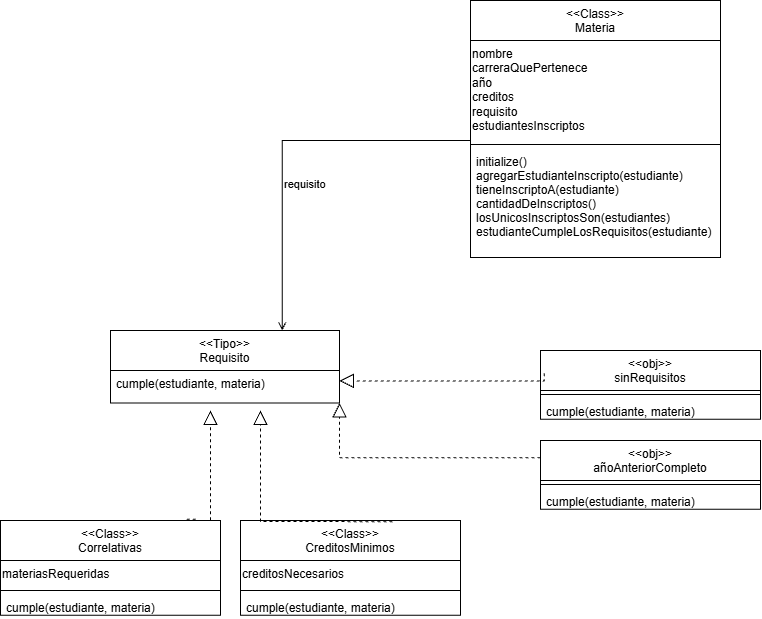

The diagram above was exported from draw.io. Its source (the exported page's mxGraphModel, read from the mxfile embedded in the PNG):
<mxGraphModel dx="814" dy="2129" grid="1" gridSize="10" guides="1" tooltips="1" connect="1" arrows="1" fold="1" page="1" pageScale="1" pageWidth="827" pageHeight="1169" math="0" shadow="0">
  <root>
    <mxCell id="PqZzPwTLJclnVkfSsGD4-0" />
    <mxCell id="PqZzPwTLJclnVkfSsGD4-1" parent="PqZzPwTLJclnVkfSsGD4-0" />
    <mxCell id="PqZzPwTLJclnVkfSsGD4-26" parent="PqZzPwTLJclnVkfSsGD4-1" style="swimlane;fontStyle=0;align=center;verticalAlign=top;childLayout=stackLayout;horizontal=1;startSize=40;horizontalStack=0;resizeParent=1;resizeLast=0;collapsible=1;marginBottom=0;rounded=0;shadow=0;strokeWidth=1;" value="&lt;&lt;Tipo&gt;&gt;&#10;Requisito" vertex="1">
      <mxGeometry height="72.5" width="229" x="980" y="60" as="geometry">
        <mxRectangle height="26" width="160" x="550" y="140" as="alternateBounds" />
      </mxGeometry>
    </mxCell>
    <mxCell id="PqZzPwTLJclnVkfSsGD4-27" parent="PqZzPwTLJclnVkfSsGD4-26" style="text;align=left;verticalAlign=top;spacingLeft=4;spacingRight=4;overflow=hidden;rotatable=0;points=[[0,0.5],[1,0.5]];portConstraint=eastwest;" value="cumple(estudiante, materia)" vertex="1">
      <mxGeometry height="20.75" width="229" y="40" as="geometry" />
    </mxCell>
    <mxCell id="H-iXj6JXsJyER9yjDIPi-22" parent="PqZzPwTLJclnVkfSsGD4-1" style="swimlane;fontStyle=0;align=center;verticalAlign=top;childLayout=stackLayout;horizontal=1;startSize=40;horizontalStack=0;resizeParent=1;resizeLast=0;collapsible=1;marginBottom=0;rounded=0;shadow=0;strokeWidth=1;" value="&lt;&lt;obj&gt;&gt;&#10;sinRequisitos" vertex="1">
      <mxGeometry height="68.75" width="220" x="1410" y="80" as="geometry">
        <mxRectangle height="26" width="160" x="550" y="140" as="alternateBounds" />
      </mxGeometry>
    </mxCell>
    <mxCell id="H-iXj6JXsJyER9yjDIPi-24" parent="H-iXj6JXsJyER9yjDIPi-22" style="line;html=1;strokeWidth=1;align=left;verticalAlign=middle;spacingTop=-1;spacingLeft=3;spacingRight=3;rotatable=0;labelPosition=right;points=[];portConstraint=eastwest;" value="" vertex="1">
      <mxGeometry height="8" width="220" y="40" as="geometry" />
    </mxCell>
    <mxCell id="Pev3kdXCXo_79UJV9w05-5" parent="H-iXj6JXsJyER9yjDIPi-22" style="text;align=left;verticalAlign=top;spacingLeft=4;spacingRight=4;overflow=hidden;rotatable=0;points=[[0,0.5],[1,0.5]];portConstraint=eastwest;" value="cumple(estudiante, materia)" vertex="1">
      <mxGeometry height="20.75" width="220" y="48" as="geometry" />
    </mxCell>
    <mxCell id="H-iXj6JXsJyER9yjDIPi-26" parent="PqZzPwTLJclnVkfSsGD4-1" style="swimlane;fontStyle=0;align=center;verticalAlign=top;childLayout=stackLayout;horizontal=1;startSize=40;horizontalStack=0;resizeParent=1;resizeLast=0;collapsible=1;marginBottom=0;rounded=0;shadow=0;strokeWidth=1;" value="&lt;&lt;Class&gt;&gt;&#10;Materia" vertex="1">
      <mxGeometry height="257" width="250" x="1340" y="-270" as="geometry">
        <mxRectangle height="26" width="160" x="550" y="140" as="alternateBounds" />
      </mxGeometry>
    </mxCell>
    <mxCell id="H-iXj6JXsJyER9yjDIPi-27" parent="H-iXj6JXsJyER9yjDIPi-26" style="text;whiteSpace=wrap;" value="nombre&#10;carreraQuePertenece&#10;año&#10;creditos&#10;requisito &#10;estudiantesInscriptos " vertex="1">
      <mxGeometry height="100" width="250" y="40" as="geometry" />
    </mxCell>
    <mxCell id="H-iXj6JXsJyER9yjDIPi-28" parent="H-iXj6JXsJyER9yjDIPi-26" style="line;html=1;strokeWidth=1;align=left;verticalAlign=middle;spacingTop=-1;spacingLeft=3;spacingRight=3;rotatable=0;labelPosition=right;points=[];portConstraint=eastwest;" value="" vertex="1">
      <mxGeometry height="8" width="250" y="140" as="geometry" />
    </mxCell>
    <mxCell id="H-iXj6JXsJyER9yjDIPi-29" parent="H-iXj6JXsJyER9yjDIPi-26" style="text;align=left;verticalAlign=top;spacingLeft=4;spacingRight=4;overflow=hidden;rotatable=0;points=[[0,0.5],[1,0.5]];portConstraint=eastwest;fontFamily=Helvetica;" value="initialize()&#10;agregarEstudianteInscripto(estudiante)&#10;tieneInscriptoA(estudiante)&#10;cantidadDeInscriptos()&#10;losUnicosInscriptosSon(estudiantes)&#10;estudianteCumpleLosRequisitos(estudiante)" vertex="1">
      <mxGeometry height="100" width="250" y="148" as="geometry" />
    </mxCell>
    <mxCell id="H-iXj6JXsJyER9yjDIPi-35" parent="PqZzPwTLJclnVkfSsGD4-1" style="swimlane;fontStyle=0;align=center;verticalAlign=top;childLayout=stackLayout;horizontal=1;startSize=40;horizontalStack=0;resizeParent=1;resizeLast=0;collapsible=1;marginBottom=0;rounded=0;shadow=0;strokeWidth=1;" value="&lt;&lt;Class&gt;&gt;&#10;Correlativas" vertex="1">
      <mxGeometry height="94.75" width="220" x="870" y="250" as="geometry">
        <mxRectangle height="26" width="160" x="550" y="140" as="alternateBounds" />
      </mxGeometry>
    </mxCell>
    <mxCell id="k5G_2Bzoh9Equ3DiTXCl-12" parent="H-iXj6JXsJyER9yjDIPi-35" style="text;whiteSpace=wrap;" value="materiasRequeridas" vertex="1">
      <mxGeometry height="26" width="220" y="40" as="geometry" />
    </mxCell>
    <mxCell id="H-iXj6JXsJyER9yjDIPi-36" parent="H-iXj6JXsJyER9yjDIPi-35" style="line;html=1;strokeWidth=1;align=left;verticalAlign=middle;spacingTop=-1;spacingLeft=3;spacingRight=3;rotatable=0;labelPosition=right;points=[];portConstraint=eastwest;" value="" vertex="1">
      <mxGeometry height="8" width="220" y="66" as="geometry" />
    </mxCell>
    <mxCell id="Pev3kdXCXo_79UJV9w05-2" parent="H-iXj6JXsJyER9yjDIPi-35" style="text;align=left;verticalAlign=top;spacingLeft=4;spacingRight=4;overflow=hidden;rotatable=0;points=[[0,0.5],[1,0.5]];portConstraint=eastwest;" value="cumple(estudiante, materia)" vertex="1">
      <mxGeometry height="20.75" width="220" y="74" as="geometry" />
    </mxCell>
    <mxCell id="H-iXj6JXsJyER9yjDIPi-38" parent="PqZzPwTLJclnVkfSsGD4-1" style="swimlane;fontStyle=0;align=center;verticalAlign=top;childLayout=stackLayout;horizontal=1;startSize=40;horizontalStack=0;resizeParent=1;resizeLast=0;collapsible=1;marginBottom=0;rounded=0;shadow=0;strokeWidth=1;" value="&lt;&lt;Class&gt;&gt;&#10;CreditosMinimos" vertex="1">
      <mxGeometry height="94.75" width="220" x="1110" y="250" as="geometry">
        <mxRectangle height="26" width="160" x="550" y="140" as="alternateBounds" />
      </mxGeometry>
    </mxCell>
    <mxCell id="k5G_2Bzoh9Equ3DiTXCl-13" parent="H-iXj6JXsJyER9yjDIPi-38" style="text;whiteSpace=wrap;" value="creditosNecesarios" vertex="1">
      <mxGeometry height="26" width="220" y="40" as="geometry" />
    </mxCell>
    <mxCell id="H-iXj6JXsJyER9yjDIPi-39" parent="H-iXj6JXsJyER9yjDIPi-38" style="line;html=1;strokeWidth=1;align=left;verticalAlign=middle;spacingTop=-1;spacingLeft=3;spacingRight=3;rotatable=0;labelPosition=right;points=[];portConstraint=eastwest;" value="" vertex="1">
      <mxGeometry height="8" width="220" y="66" as="geometry" />
    </mxCell>
    <mxCell id="Pev3kdXCXo_79UJV9w05-3" parent="H-iXj6JXsJyER9yjDIPi-38" style="text;align=left;verticalAlign=top;spacingLeft=4;spacingRight=4;overflow=hidden;rotatable=0;points=[[0,0.5],[1,0.5]];portConstraint=eastwest;" value="cumple(estudiante, materia)" vertex="1">
      <mxGeometry height="20.75" width="220" y="74" as="geometry" />
    </mxCell>
    <mxCell id="H-iXj6JXsJyER9yjDIPi-41" parent="PqZzPwTLJclnVkfSsGD4-1" style="swimlane;fontStyle=0;align=center;verticalAlign=top;childLayout=stackLayout;horizontal=1;startSize=40;horizontalStack=0;resizeParent=1;resizeLast=0;collapsible=1;marginBottom=0;rounded=0;shadow=0;strokeWidth=1;" value="&lt;&lt;obj&gt;&gt;&#10;añoAnteriorCompleto" vertex="1">
      <mxGeometry height="68.75" width="220" x="1410" y="170" as="geometry">
        <mxRectangle height="26" width="160" x="550" y="140" as="alternateBounds" />
      </mxGeometry>
    </mxCell>
    <mxCell id="H-iXj6JXsJyER9yjDIPi-42" parent="H-iXj6JXsJyER9yjDIPi-41" style="line;html=1;strokeWidth=1;align=left;verticalAlign=middle;spacingTop=-1;spacingLeft=3;spacingRight=3;rotatable=0;labelPosition=right;points=[];portConstraint=eastwest;" value="" vertex="1">
      <mxGeometry height="8" width="220" y="40" as="geometry" />
    </mxCell>
    <mxCell id="Pev3kdXCXo_79UJV9w05-4" parent="H-iXj6JXsJyER9yjDIPi-41" style="text;align=left;verticalAlign=top;spacingLeft=4;spacingRight=4;overflow=hidden;rotatable=0;points=[[0,0.5],[1,0.5]];portConstraint=eastwest;" value="cumple(estudiante, materia)" vertex="1">
      <mxGeometry height="20.75" width="220" y="48" as="geometry" />
    </mxCell>
    <mxCell id="H-iXj6JXsJyER9yjDIPi-57" edge="1" parent="PqZzPwTLJclnVkfSsGD4-1" source="H-iXj6JXsJyER9yjDIPi-22" style="endArrow=block;dashed=1;endFill=0;endSize=12;html=1;rounded=0;exitX=0.017;exitY=0.332;exitDx=0;exitDy=0;entryX=1;entryY=0.5;entryDx=0;entryDy=0;edgeStyle=orthogonalEdgeStyle;exitPerimeter=0;" target="PqZzPwTLJclnVkfSsGD4-27" value="">
      <mxGeometry relative="1" width="160" x="-0.8052" as="geometry">
        <Array as="points">
          <mxPoint x="1413.7" y="110" />
        </Array>
        <mxPoint x="1402" y="327.25" as="sourcePoint" />
        <mxPoint x="1366.5" y="258.75" as="targetPoint" />
      </mxGeometry>
    </mxCell>
    <mxCell id="H-iXj6JXsJyER9yjDIPi-58" edge="1" parent="PqZzPwTLJclnVkfSsGD4-1" source="H-iXj6JXsJyER9yjDIPi-41" style="endArrow=block;dashed=1;endFill=0;endSize=12;html=1;rounded=0;exitX=0;exitY=0.25;exitDx=0;exitDy=0;entryX=1;entryY=1;entryDx=0;entryDy=0;edgeStyle=orthogonalEdgeStyle;" target="PqZzPwTLJclnVkfSsGD4-26" value="">
      <mxGeometry relative="1" width="160" x="-0.8905" as="geometry">
        <mxPoint x="1612" y="301.25" as="sourcePoint" />
        <mxPoint x="1616.5" y="258.75" as="targetPoint" />
      </mxGeometry>
    </mxCell>
    <mxCell id="k5G_2Bzoh9Equ3DiTXCl-15" edge="1" parent="PqZzPwTLJclnVkfSsGD4-1" source="H-iXj6JXsJyER9yjDIPi-35" style="endArrow=block;dashed=1;endFill=0;endSize=12;html=1;rounded=0;exitX=0.888;exitY=-0.014;exitDx=0;exitDy=0;edgeStyle=orthogonalEdgeStyle;exitPerimeter=0;" value="">
      <mxGeometry relative="1" width="160" x="-0.6909" as="geometry">
        <Array as="points">
          <mxPoint x="1055.4" y="250" />
          <mxPoint x="1080" y="250" />
        </Array>
        <mxPoint x="1242.5" y="316.35" as="sourcePoint" />
        <mxPoint x="1080" y="140" as="targetPoint" />
      </mxGeometry>
    </mxCell>
    <mxCell id="k5G_2Bzoh9Equ3DiTXCl-16" edge="1" parent="PqZzPwTLJclnVkfSsGD4-1" source="H-iXj6JXsJyER9yjDIPi-38" style="endArrow=block;dashed=1;endFill=0;endSize=12;html=1;rounded=0;edgeStyle=orthogonalEdgeStyle;exitX=0.691;exitY=0.012;exitDx=0;exitDy=0;exitPerimeter=0;" value="">
      <mxGeometry relative="1" width="160" x="0.4768" as="geometry">
        <Array as="points">
          <mxPoint x="1130" y="251.1" />
          <mxPoint x="1130" y="160" />
        </Array>
        <mxPoint x="1260" y="250" as="sourcePoint" />
        <mxPoint x="1130" y="140" as="targetPoint" />
      </mxGeometry>
    </mxCell>
    <mxCell id="k5G_2Bzoh9Equ3DiTXCl-17" edge="1" parent="PqZzPwTLJclnVkfSsGD4-1" source="H-iXj6JXsJyER9yjDIPi-27" style="endArrow=open;endFill=0;html=1;align=left;verticalAlign=top;rounded=0;entryX=0.75;entryY=0;entryDx=0;entryDy=0;edgeStyle=orthogonalEdgeStyle;libavoidRouting=1;exitX=0;exitY=1;exitDx=0;exitDy=0;" target="PqZzPwTLJclnVkfSsGD4-26" value="requisito">
      <mxGeometry relative="1" x="0.1581" as="geometry">
        <mxPoint as="offset" />
        <Array as="points">
          <mxPoint x="1151.8" y="-130" />
        </Array>
        <mxPoint x="1270" y="-130" as="sourcePoint" />
        <mxPoint x="917" y="57" as="targetPoint" />
      </mxGeometry>
    </mxCell>
  </root>
</mxGraphModel>